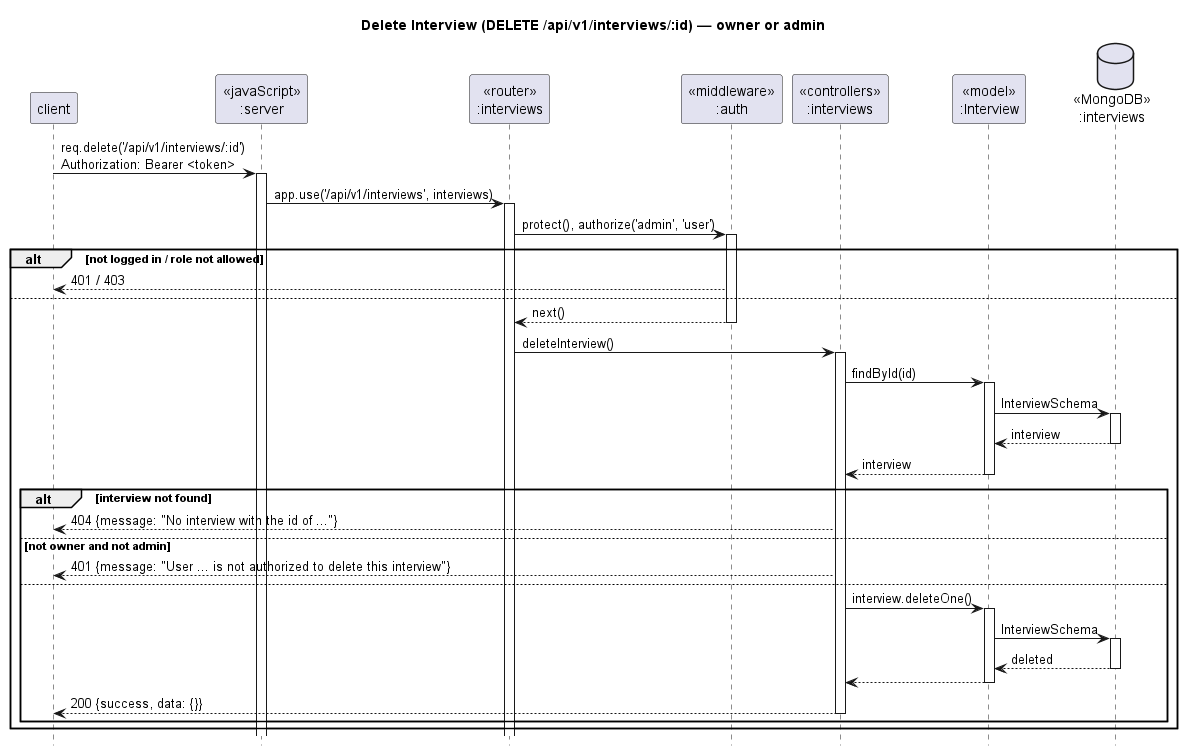

The diagram above was rendered by PlantUML. Its source (embedded in the PNG):
@startuml seq-14-delete-interview
title Delete Interview (DELETE /api/v1/interviews/:id) — owner or admin
hide footbox
participant "client" as client
participant "<<javaScript>>\n:server" as server
participant "<<router>>\n:interviews" as routerInterviews
participant "<<middleware>>\n:auth" as mwAuth
participant "<<controllers>>\n:interviews" as ctrlInterviews
participant "<<model>>\n:Interview" as modelInterview
database "<<MongoDB>>\n:interviews" as dbInterviews

client -> server ++ : req.delete('/api/v1/interviews/:id')\nAuthorization: Bearer <token>
server -> routerInterviews ++ : app.use('/api/v1/interviews', interviews)
routerInterviews -> mwAuth ++ : protect(), authorize('admin', 'user')
alt not logged in / role not allowed
  mwAuth --> client : 401 / 403
else
  mwAuth --> routerInterviews -- : next()
  routerInterviews -> ctrlInterviews ++ : deleteInterview()
  ctrlInterviews -> modelInterview ++ : findById(id)
  modelInterview -> dbInterviews ++ : InterviewSchema
  dbInterviews --> modelInterview -- : interview
  modelInterview --> ctrlInterviews -- : interview
  alt interview not found
    ctrlInterviews --> client : 404 {message: "No interview with the id of ..."}
  else not owner and not admin
    ctrlInterviews --> client : 401 {message: "User ... is not authorized to delete this interview"}
  else
    ctrlInterviews -> modelInterview ++ : interview.deleteOne()
    modelInterview -> dbInterviews ++ : InterviewSchema
    dbInterviews --> modelInterview -- : deleted
    modelInterview --> ctrlInterviews --
    ctrlInterviews --> client -- : 200 {success, data: {}}
  end
end
@enduml